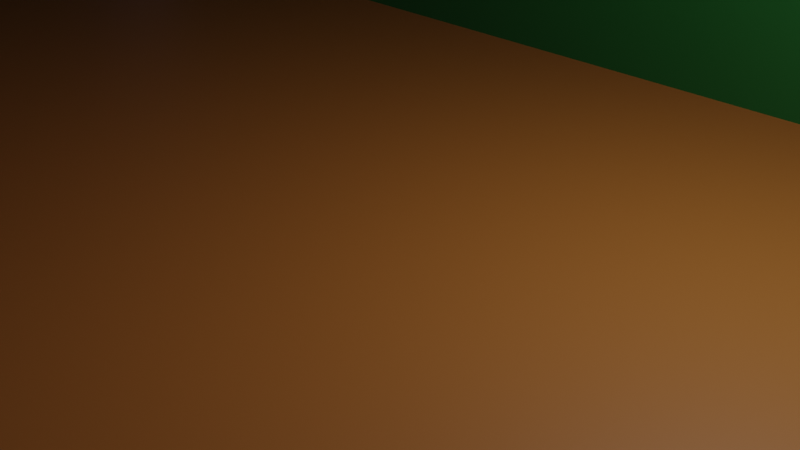 # Source: makuuhuone_sein_t1.blend  (saved by Blender 3.5.10; exported with 4.5.12 LTS)
import bpy
from mathutils import Matrix  # noqa: F401  (used for matrix-valued properties, if any)

bpy.ops.wm.read_factory_settings(use_empty=True)
scene = bpy.context.scene
scene.name = 'Scene'

# ---- collections
col_collection = bpy.data.collections.new('Collection'); scene.collection.children.link(col_collection)

# ---- images (referenced by path relative to the original .blend; pixels are not part of the script)
import os
ASSET_DIR = os.environ.get("B2B_ASSET_DIR", "")  # directory of the original .blend (textures are referenced by path, not embedded)
HERE = os.path.dirname(os.path.abspath(__file__))  # packed textures are extracted next to this script under _unpacked/

def load_image(name, relpath, width, height, colorspace="sRGB"):
    """Load a texture the original file referenced (path relative to the .blend, or extracted next to this script)."""
    p = next((c for c in (os.path.join(HERE, relpath), os.path.join(ASSET_DIR, relpath)) if relpath and os.path.exists(c)), "")
    if p:
        img = bpy.data.images.load(p, check_existing=True)
        img.name = name
    else:  # same state as the original file: an image datablock whose file is absent (Cycles renders it pink)
        img = bpy.data.images.new(name, width, height)
        img.source = "FILE"
        img.filepath = "//" + (relpath or name)
    img.colorspace_settings.name = colorspace
    return img
img_pohjapiirrus_png = load_image('pohjapiirrus.png', 'pohjapiirrus.png', 1024, 1024, 'sRGB')
img_unity_9umklap5jc_png = load_image('Unity_9uMKlaP5Jc.png', 'Unity_9uMKlaP5Jc.png', 1024, 1024, 'sRGB')

# ---- materials (node trees are filled in below, after node groups)
mat_pohjapiirrus = bpy.data.materials.new('pohjapiirrus')
mat_pohjapiirrus.surface_render_method = 'BLENDED'
mat_pohjapiirrus.blend_method = 'BLEND'
mat_katto = bpy.data.materials.new('Katto')
mat_katto.use_transparent_shadow = False
mat_lattia = bpy.data.materials.new('lattia')
mat_lattia.use_transparent_shadow = False
mat_sein_t = bpy.data.materials.new('seinät')
mat_sein_t.use_transparent_shadow = False
mat_kulissi = bpy.data.materials.new('Kulissi')
mat_kulissi.use_transparent_shadow = False
mat_unity_9umklap5jc = bpy.data.materials.new('Unity_9uMKlaP5Jc')
mat_unity_9umklap5jc.surface_render_method = 'BLENDED'
mat_unity_9umklap5jc.blend_method = 'BLEND'

# ---- material node trees
mat_pohjapiirrus.use_nodes = True; mat_pohjapiirrus.node_tree.nodes.clear()
_N = mat_pohjapiirrus.node_tree.nodes; _L = mat_pohjapiirrus.node_tree.links
n0 = _N.new('ShaderNodeBsdfPrincipled'); n0.name = 'Principled BSDF'; n0.location = (249, 275)
n0.distribution = 'GGX'
n0.subsurface_method = 'RANDOM_WALK_SKIN'
n0.inputs[3].default_value = 1.45
n0.inputs[28].default_value = 1.0
n1 = _N.new('ShaderNodeOutputMaterial'); n1.name = 'Material Output'; n1.location = (549, 275)
n2 = _N.new('ShaderNodeTexImage'); n2.name = 'Image Texture'; n2.location = (-249, 189)
n2.image = img_pohjapiirrus_png
n2.extension = 'CLIP'
_L.new(n2.outputs[0], n0.inputs[0])
_L.new(n0.outputs[0], n1.inputs[0])
_L.new(n2.outputs[0], n0.inputs[4])
_L.new(n2.outputs[0], n0.inputs[27])
n1.is_active_output = True
mat_katto.use_nodes = True; mat_katto.node_tree.nodes.clear()
_N = mat_katto.node_tree.nodes; _L = mat_katto.node_tree.links
n0 = _N.new('ShaderNodeBsdfPrincipled'); n0.name = 'Principled BSDF'; n0.location = (10, 300)
n0.distribution = 'GGX'
n0.subsurface_method = 'RANDOM_WALK_SKIN'
n0.inputs[0].default_value = (0.01606, 0.04072, 0.281, 1.0)
n0.inputs[3].default_value = 1.45
n0.inputs[27].default_value = (0.0, 0.0, 0.0, 1.0)
n0.inputs[28].default_value = 1.0
n1 = _N.new('ShaderNodeOutputMaterial'); n1.name = 'Material Output'; n1.location = (300, 300)
_L.new(n0.outputs[0], n1.inputs[0])
n1.is_active_output = True
mat_lattia.use_nodes = True; mat_lattia.node_tree.nodes.clear()
_N = mat_lattia.node_tree.nodes; _L = mat_lattia.node_tree.links
n0 = _N.new('ShaderNodeBsdfPrincipled'); n0.name = 'Principled BSDF'; n0.location = (10, 300)
n0.distribution = 'GGX'
n0.subsurface_method = 'RANDOM_WALK_SKIN'
n0.inputs[0].default_value = (0.281, 0.09738, 0.01606, 1.0)
n0.inputs[3].default_value = 1.45
n0.inputs[27].default_value = (0.0, 0.0, 0.0, 1.0)
n0.inputs[28].default_value = 1.0
n1 = _N.new('ShaderNodeOutputMaterial'); n1.name = 'Material Output'; n1.location = (300, 300)
_L.new(n0.outputs[0], n1.inputs[0])
n1.is_active_output = True
mat_sein_t.use_nodes = True; mat_sein_t.node_tree.nodes.clear()
_N = mat_sein_t.node_tree.nodes; _L = mat_sein_t.node_tree.links
n0 = _N.new('ShaderNodeBsdfPrincipled'); n0.name = 'Principled BSDF'; n0.location = (10, 300)
n0.distribution = 'GGX'
n0.subsurface_method = 'RANDOM_WALK_SKIN'
n0.inputs[0].default_value = (0.006421, 0.09462, 0.01555, 1.0)
n0.inputs[3].default_value = 1.45
n0.inputs[27].default_value = (0.0, 0.0, 0.0, 1.0)
n0.inputs[28].default_value = 1.0
n1 = _N.new('ShaderNodeOutputMaterial'); n1.name = 'Material Output'; n1.location = (300, 300)
_L.new(n0.outputs[0], n1.inputs[0])
n1.is_active_output = True
mat_kulissi.use_nodes = True; mat_kulissi.node_tree.nodes.clear()
_N = mat_kulissi.node_tree.nodes; _L = mat_kulissi.node_tree.links
n0 = _N.new('ShaderNodeBsdfPrincipled'); n0.name = 'Principled BSDF'; n0.location = (10, 300)
n0.distribution = 'GGX'
n0.subsurface_method = 'RANDOM_WALK_SKIN'
n0.inputs[0].default_value = (0.0, 0.0, 0.0, 1.0)
n0.inputs[3].default_value = 1.45
n0.inputs[27].default_value = (0.0, 0.0, 0.0, 1.0)
n0.inputs[28].default_value = 1.0
n1 = _N.new('ShaderNodeOutputMaterial'); n1.name = 'Material Output'; n1.location = (300, 300)
_L.new(n0.outputs[0], n1.inputs[0])
n1.is_active_output = True
mat_unity_9umklap5jc.use_nodes = True; mat_unity_9umklap5jc.node_tree.nodes.clear()
_N = mat_unity_9umklap5jc.node_tree.nodes; _L = mat_unity_9umklap5jc.node_tree.links
n0 = _N.new('ShaderNodeOutputMaterial'); n0.name = 'Material Output'; n0.location = (300, 300)
n1 = _N.new('ShaderNodeTexImage'); n1.name = 'Image Texture'; n1.location = (-200, 300)
n1.image = img_unity_9umklap5jc_png
n1.extension = 'CLIP'
n2 = _N.new('ShaderNodeBsdfPrincipled'); n2.name = 'Principled BSDF'; n2.location = (0, 300)
n2.distribution = 'GGX'
n2.subsurface_method = 'RANDOM_WALK_SKIN'
n2.inputs[3].default_value = 1.45
n2.inputs[27].default_value = (0.0, 0.0, 0.0, 1.0)
n2.inputs[28].default_value = 1.0
_L.new(n1.outputs[0], n2.inputs[0])
_L.new(n1.outputs[1], n2.inputs[4])
_L.new(n2.outputs[0], n0.inputs[0])
n0.is_active_output = True

# ---- world
world_world = bpy.data.worlds.new('World'); scene.world = world_world
world_world.use_nodes = True; world_world.node_tree.nodes.clear()
_N = world_world.node_tree.nodes; _L = world_world.node_tree.links
n0 = _N.new('ShaderNodeOutputWorld'); n0.name = 'World Output'; n0.location = (300, 300)
n1 = _N.new('ShaderNodeBackground'); n1.name = 'Background'; n1.location = (10, 300)
n1.inputs[0].default_value = (0.05088, 0.05088, 0.05088, 1.0)
_L.new(n1.outputs[0], n0.inputs[0])
n0.is_active_output = True
world_world.color = (0.05088, 0.05088, 0.05088)
world_world.use_sun_shadow = False
world_world.sun_shadow_jitter_overblur = 0.0

# ---- cameras
cam_camera = bpy.data.cameras.new('Camera')
cam_camera.clip_end = 100.0
cam_camera.ortho_scale = 7.314

# ---- lights
light_light = bpy.data.lights.new('Light', 'POINT')
light_light.transmission_factor = 0.0
light_light.energy = 1000.0
light_light.shadow_soft_size = 0.1
light_light.shadow_maximum_resolution = 0.006
light_light.use_absolute_resolution = True

# ---- meshes
me_pohjapiirrus = bpy.data.meshes.new('pohjapiirrus')
me_pohjapiirrus.from_pydata([(-1.031, -0.5, 0.0), (1.031, -0.5, 0.0), (-1.031, 0.5, 0.0), (1.031, 0.5, 0.0)], [], [(0, 1, 3, 2)])
_uv = me_pohjapiirrus.uv_layers.new(name='UVMap')
_uv.uv.foreach_set('vector', [0.0, 0.0, 1.0, 0.0, 1.0, 1.0, 0.0, 1.0])
me_pohjapiirrus.materials.append(mat_pohjapiirrus)
me_pohjapiirrus.update()
me_cube_003 = bpy.data.meshes.new('Cube.003')
me_cube_003.from_pydata([(20.9, 5.389, 12.52), (20.9, -10.22, 12.52), (20.9, -10.22, -0.009486), (-23.14, 5.389, 12.52), (-23.14, -10.22, 12.52), (-23.14, -10.22, -0.009486), (14.49, -10.22, -0.009486), (14.49, 5.389, 12.52), (8.076, 5.389, 12.52), (14.49, -10.22, 12.52), (8.076, -10.22, -0.009486), (8.076, -10.22, 12.52), (20.9, -10.22, 7.843), (-23.14, -10.22, 7.843), (20.9, -10.22, 3.917), (-23.14, -10.22, 3.917), (-0.9636, 5.754, 7.843), (4.333, 5.754, 7.843), (-0.9636, 5.754, 10.18), (-0.9636, 5.754, 6.684), (-15.46, -10.22, -0.009486), (-15.46, -10.22, 12.52), (-15.46, 5.389, -0.009486), (-15.46, 5.389, 12.52), (-15.46, 5.389, 3.917), (-12.55, -10.22, -0.009486), (-12.55, 5.389, 12.52), (-12.55, -10.22, 12.52), (-12.55, 5.389, -0.009486), (-12.55, 5.389, 3.917), (-23.14, -10.22, 6.684), (20.9, -10.22, 6.684), (4.333, 5.754, 10.18), (4.333, 5.754, 6.684), (-15.46, 5.389, 6.684), (-12.55, 5.389, 6.684), (-0.9636, -10.22, -0.009486), (-0.9636, 5.389, 12.52), (-0.9636, -10.22, 12.52), (-0.9636, 5.389, 7.843), (-0.9636, 5.389, 6.684), (4.333, -10.22, -0.009486), (4.333, 5.389, 12.52), (4.333, -10.22, 12.52), (4.333, 5.389, 7.843), (4.333, 5.389, 6.684), (20.9, -10.22, 10.18), (-23.14, -10.22, 10.18), (-0.9636, 5.389, 10.18), (4.333, 5.389, 10.18), (-12.55, 5.714, -0.009486), (-15.46, 5.714, -0.009486), (-12.55, 5.714, 3.917), (-15.46, 5.714, 3.917), (-15.46, 5.714, 6.684), (-12.55, 5.714, 6.684), (-23.14, -10.22, 18.21), (14.49, -10.22, 18.21), (8.076, -10.22, 18.21), (-15.46, -10.22, 18.21), (-12.55, -10.22, 18.21), (-0.9636, -10.22, 18.21), (4.333, -10.22, 18.21), (20.9, -10.22, -4.464), (-23.14, -10.22, -4.462), (14.49, -10.22, -4.462), (8.076, -10.22, -4.462), (-15.46, -10.22, -4.462), (-12.55, -10.22, -4.462), (-0.9636, -10.22, -4.462), (4.333, -10.22, -4.462), (31.74, -10.22, 12.52), (31.74, -10.22, -0.009486), (31.74, -10.22, 7.843), (31.74, -10.22, 3.917), (31.74, -10.22, 6.684), (31.74, -10.22, 10.18), (-34.18, -10.22, -0.009486), (-34.18, -10.22, 7.843), (-34.18, -10.22, 3.917), (-34.18, -10.22, 6.684), (-34.18, -10.22, 10.18), (-34.18, -10.22, -4.462), (31.74, -10.22, -4.462), (20.9, -10.22, 18.21), (31.74, -10.22, 18.21), (-34.18, -10.22, 12.52), (-34.18, -10.22, 18.21)], [], [(9, 11, 8, 7), (45, 44, 17, 33), (1, 9, 7, 0), (21, 4, 3, 23), (44, 49, 32, 17), (48, 39, 16, 18), (29, 35, 55, 52), (27, 21, 23, 26), (38, 27, 26, 37), (34, 24, 53, 54), (39, 40, 19, 16), (49, 48, 18, 32), (43, 38, 37, 42), (11, 43, 42, 8), (40, 45, 33, 19), (24, 22, 51, 53), (22, 28, 50, 51), (35, 34, 54, 55), (28, 29, 52, 50), (11, 9, 57, 58), (27, 38, 61, 60), (9, 1, 84, 57), (43, 11, 58, 62), (4, 21, 59, 56), (21, 27, 60, 59), (38, 43, 62, 61), (25, 20, 67, 68), (20, 5, 64, 67), (2, 6, 65, 63), (10, 41, 70, 66), (6, 10, 66, 65), (41, 36, 69, 70), (36, 25, 68, 69), (46, 12, 73, 76), (14, 2, 72, 74), (31, 14, 74, 75), (1, 46, 76, 71), (12, 31, 75, 73), (13, 47, 81, 78), (15, 30, 80, 79), (30, 13, 78, 80), (47, 4, 86, 81), (5, 15, 79, 77), (5, 77, 82, 64), (72, 2, 63, 83), (1, 71, 85, 84), (4, 56, 87, 86)])
me_cube_003.polygons.foreach_set('material_index', [0, 0, 0, 0, 0, 0, 0, 0, 0, 0, 0, 0, 0, 0, 0, 0, 0, 0, 0, 3, 3, 3, 3, 3, 3, 3, 3, 3, 3, 3, 3, 3, 3, 3, 3, 3, 3, 3, 3, 3, 3, 3, 3, 3, 3, 3, 3])
_uv = me_cube_003.uv_layers.new(name='UVMap')
_uv.uv.foreach_set('vector', [0.8544, 0.2874, 0.7089, 0.2874, 0.7089, 0.6418, 0.8544, 0.6418, 0.6239, 0.5158, 0.6239, 0.5585, 0.6239, 0.5585, 0.6239, 0.5158, 1.0, 0.2874, 0.8544, 0.2874, 0.8544, 0.6418, 1.0, 0.6418, 0.1743, 0.2874, 0.0, 0.2874, 0.0, 0.6418, 0.1743, 0.6418, 0.6239, 0.5585, 0.6239, 0.6447, 0.6239, 0.6447, 0.6239, 0.5585, 0.5036, 0.6447, 0.5036, 0.5585, 0.5036, 0.5585, 0.5036, 0.6447, 0.2406, 0.4138, 0.2406, 0.5158, 0.2406, 0.5158, 0.2406, 0.4138, 0.2406, 0.2874, 0.1743, 0.2874, 0.1743, 0.6418, 0.2406, 0.6418, 0.5036, 0.2874, 0.2406, 0.2874, 0.2406, 0.6418, 0.5036, 0.6418, 0.1743, 0.5158, 0.1743, 0.4138, 0.1743, 0.4138, 0.1743, 0.5158, 0.5036, 0.5585, 0.5036, 0.5158, 0.5036, 0.5158, 0.5036, 0.5585, 0.6239, 0.6447, 0.5036, 0.6447, 0.5036, 0.6447, 0.6239, 0.6447, 0.6239, 0.2874, 0.5036, 0.2874, 0.5036, 0.6418, 0.6239, 0.6418, 0.7089, 0.2874, 0.6239, 0.2874, 0.6239, 0.6418, 0.7089, 0.6418, 0.5036, 0.5158, 0.6239, 0.5158, 0.6239, 0.5158, 0.5036, 0.5158, 0.1743, 0.4138, 0.1743, 0.269, 0.1743, 0.269, 0.1743, 0.4138, 0.1743, 0.6418, 0.2406, 0.6418, 0.2406, 0.6418, 0.1743, 0.6418, 0.2406, 0.5158, 0.1743, 0.5158, 0.1743, 0.5158, 0.2406, 0.5158, 0.2406, 0.269, 0.2406, 0.4138, 0.2406, 0.4138, 0.2406, 0.269, 0.7089, 0.2874, 0.8544, 0.2874, 0.8544, 0.2874, 0.7089, 0.2874, 0.2406, 0.2874, 0.5036, 0.2874, 0.5036, 0.2874, 0.2406, 0.2874, 0.8544, 0.2874, 1.0, 0.2874, 1.0, 0.2874, 0.8544, 0.2874, 0.6239, 0.2874, 0.7089, 0.2874, 0.7089, 0.2874, 0.6239, 0.2874, 0.0, 0.2874, 0.1743, 0.2874, 0.1743, 0.2874, 0.0, 0.2874, 0.1743, 0.2874, 0.2406, 0.2874, 0.2406, 0.2874, 0.1743, 0.2874, 0.5036, 0.2874, 0.6239, 0.2874, 0.6239, 0.2874, 0.5036, 0.2874, 0.2406, 0.2874, 0.1743, 0.2874, 0.1743, 0.2874, 0.2406, 0.2874, 0.1743, 0.2874, 0.0, 0.2874, 0.0, 0.2874, 0.1743, 0.2874, 1.0, 0.2874, 0.8544, 0.2874, 0.8544, 0.2874, 1.0, 0.2874, 0.7089, 0.2874, 0.6239, 0.2874, 0.6239, 0.2874, 0.7089, 0.2874, 0.8544, 0.2874, 0.7089, 0.2874, 0.7089, 0.2874, 0.8544, 0.2874, 0.6239, 0.2874, 0.5036, 0.2874, 0.5036, 0.2874, 0.6239, 0.2874, 0.5036, 0.2874, 0.2406, 0.2874, 0.2406, 0.2874, 0.5036, 0.2874, 0.2874, 0.6447, 0.2874, 0.5585, 0.2874, 0.5585, 0.2874, 0.6447, 0.2874, 0.4138, 0.2874, 0.269, 0.2874, 0.269, 0.2874, 0.4138, 0.2874, 0.5158, 0.2874, 0.4138, 0.2874, 0.4138, 0.2874, 0.5158, 0.2874, 0.731, 0.2874, 0.6447, 0.2874, 0.6447, 0.2874, 0.731, 0.2874, 0.5585, 0.2874, 0.5158, 0.2874, 0.5158, 0.2874, 0.5585, 0.2874, 0.5585, 0.2874, 0.6447, 0.2874, 0.6447, 0.2874, 0.5585, 0.2874, 0.4138, 0.2874, 0.5158, 0.2874, 0.5158, 0.2874, 0.4138, 0.2874, 0.5158, 0.2874, 0.5585, 0.2874, 0.5585, 0.2874, 0.5158, 0.2874, 0.6447, 0.2874, 0.731, 0.2874, 0.731, 0.2874, 0.6447, 0.2874, 0.269, 0.2874, 0.4138, 0.2874, 0.4138, 0.2874, 0.269, 0.2874, 0.269, 0.2874, 0.269, 0.2874, 0.269, 0.2874, 0.269, 0.2874, 0.269, 0.2874, 0.269, 0.2874, 0.269, 0.2874, 0.269, 0.2874, 0.731, 0.2874, 0.731, 0.2874, 0.731, 0.2874, 0.731, 0.0, 0.2874, 0.0, 0.2874, 0.0, 0.2874, 0.0, 0.2874])
me_cube_003.materials.append(mat_katto)
me_cube_003.materials.append(mat_lattia)
me_cube_003.materials.append(mat_sein_t)
me_cube_003.materials.append(mat_kulissi)
me_cube_003.update()
me_pohjapiirrus_001 = bpy.data.meshes.new('pohjapiirrus.001')
me_pohjapiirrus_001.from_pydata([(-1.031, -0.5, 0.0), (1.031, -0.5, 0.0), (-1.031, 0.5, 0.0), (1.031, 0.5, 0.0)], [], [(0, 1, 3, 2)])
_uv = me_pohjapiirrus_001.uv_layers.new(name='UVMap')
_uv.uv.foreach_set('vector', [0.0, 0.0, 1.0, 0.0, 1.0, 1.0, 0.0, 1.0])
me_pohjapiirrus_001.materials.append(mat_pohjapiirrus)
me_pohjapiirrus_001.update()
me_unity_9umklap5jc = bpy.data.meshes.new('Unity_9uMKlaP5Jc')
me_unity_9umklap5jc.from_pydata([(-1.319, -0.5, 0.0), (1.319, -0.5, 0.0), (-1.319, 0.5, 0.0), (1.319, 0.5, 0.0)], [], [(0, 1, 3, 2)])
_uv = me_unity_9umklap5jc.uv_layers.new(name='UVMap')
_uv.uv.foreach_set('vector', [0.0, 0.0, 1.0, 0.0, 1.0, 1.0, 0.0, 1.0])
me_unity_9umklap5jc.materials.append(mat_unity_9umklap5jc)
me_unity_9umklap5jc.update()
me_cube_001 = bpy.data.meshes.new('Cube.001')
me_cube_001.from_pydata([(20.9, 5.389, -0.009486), (20.9, -10.22, -0.009486), (-23.14, 5.389, -0.009486), (-23.14, -10.22, -0.009486), (14.49, -10.22, -0.009486), (8.076, 5.389, -0.009486), (14.49, 5.389, -0.009486), (8.076, -10.22, -0.009486), (-15.46, -10.22, -0.009486), (-15.46, 5.389, -0.009486), (-12.55, -10.22, -0.009486), (-12.55, 5.389, -0.009486), (-0.9636, -10.22, -0.009486), (-0.9636, 5.389, -0.009486), (4.333, -10.22, -0.009486), (4.333, 5.389, -0.009486)], [], [(4, 1, 0, 6), (7, 4, 6, 5), (14, 7, 5, 15), (3, 8, 9, 2), (8, 10, 11, 9), (10, 12, 13, 11), (12, 14, 15, 13)])
me_cube_001.polygons.foreach_set('material_index', [1, 1, 1, 1, 1, 1, 1])
_uv = me_cube_001.uv_layers.new(name='UVMap')
_uv.uv.foreach_set('vector', [0.8544, 0.2874, 1.0, 0.2874, 1.0, 0.6418, 0.8544, 0.6418, 0.7089, 0.2874, 0.8544, 0.2874, 0.8544, 0.6418, 0.7089, 0.6418, 0.6239, 0.2874, 0.7089, 0.2874, 0.7089, 0.6418, 0.6239, 0.6418, 0.0, 0.2874, 0.1743, 0.2874, 0.1743, 0.6418, 0.0, 0.6418, 0.1743, 0.2874, 0.2406, 0.2874, 0.2406, 0.6418, 0.1743, 0.6418, 0.2406, 0.2874, 0.5036, 0.2874, 0.5036, 0.6418, 0.2406, 0.6418, 0.5036, 0.2874, 0.6239, 0.2874, 0.6239, 0.6418, 0.5036, 0.6418])
me_cube_001.materials.append(mat_katto)
me_cube_001.materials.append(mat_lattia)
me_cube_001.materials.append(mat_sein_t)
me_cube_001.materials.append(mat_kulissi)
me_cube_001.update()
me_cube_002 = bpy.data.meshes.new('Cube.002')
me_cube_002.from_pydata([(20.9, 5.389, 12.52), (20.9, 5.389, -0.009486), (20.9, -10.22, 12.52), (20.9, -10.22, -0.009486), (-23.14, 5.389, 12.52), (-23.14, 5.389, -0.009486), (-23.14, -10.22, 12.52), (-23.14, -10.22, -0.009486), (8.076, 5.389, -0.009486), (14.49, 5.389, 7.843), (14.49, 5.389, 12.52), (8.076, 5.389, 12.52), (14.49, 5.389, -0.009486), (8.076, 5.389, 7.843), (20.9, 5.389, 7.843), (20.9, -10.22, 7.843), (-23.14, 5.389, 7.843), (-23.14, -10.22, 7.843), (14.49, 5.389, 3.917), (8.076, 5.389, 3.917), (20.9, 5.389, 3.917), (20.9, -10.22, 3.917), (-23.14, 5.389, 3.917), (-23.14, -10.22, 3.917), (-15.46, 5.389, -0.009486), (-15.46, 5.389, 7.843), (-15.46, 5.389, 12.52), (-15.46, 5.389, 3.917), (-12.55, 5.389, 12.52), (-12.55, 5.389, -0.009486), (-12.55, 5.389, 7.843), (-12.55, 5.389, 3.917), (-23.14, -10.22, 6.684), (20.9, -10.22, 6.684), (14.49, 5.389, 6.684), (8.076, 5.389, 6.684), (-23.14, 5.389, 6.684), (20.9, 5.389, 6.684), (-15.46, 5.389, 6.684), (-12.55, 5.389, 6.684), (-0.9636, 5.389, 12.52), (-0.9636, 5.389, -0.009486), (-0.9636, 5.389, 7.843), (-0.9636, 5.389, 3.917), (-0.9636, 5.389, 6.684), (4.333, 5.389, 12.52), (4.333, 5.389, -0.009486), (4.333, 5.389, 7.843), (4.333, 5.389, 3.917), (4.333, 5.389, 6.684), (20.9, -10.22, 10.18), (14.49, 5.389, 10.18), (8.076, 5.389, 10.18), (-23.14, -10.22, 10.18), (-23.14, 5.389, 10.18), (20.9, 5.389, 10.18), (-15.46, 5.389, 10.18), (-12.55, 5.389, 10.18), (-0.9636, 5.389, 10.18), (4.333, 5.389, 10.18)], [], [(55, 50, 2, 0), (51, 10, 11, 52), (56, 26, 4, 54), (37, 14, 9, 34), (55, 0, 10, 51), (38, 25, 16, 36), (53, 54, 4, 6), (32, 36, 16, 17), (1, 3, 21, 20), (1, 20, 18, 12), (24, 27, 22, 5), (7, 5, 22, 23), (37, 33, 15, 14), (12, 18, 19, 8), (13, 35, 19, 18, 34, 9), (39, 30, 25, 38), (57, 28, 26, 56), (58, 40, 28, 57), (44, 42, 30, 39), (41, 43, 31, 29), (43, 44, 39, 31), (20, 21, 33, 37), (23, 22, 36, 32), (27, 38, 36, 22), (20, 37, 34, 18), (48, 49, 44, 43), (46, 48, 43, 41), (59, 45, 40, 58), (52, 11, 45, 59), (35, 13, 47, 49), (8, 19, 48, 46), (19, 35, 49, 48), (13, 52, 59, 47), (42, 58, 57, 30), (30, 57, 56, 25), (17, 16, 54, 53), (14, 55, 51, 9), (25, 56, 54, 16), (9, 51, 52, 13), (14, 15, 50, 55)])
me_cube_002.polygons.foreach_set('material_index', [2, 2, 2, 2, 2, 2, 2, 2, 2, 2, 2, 2, 2, 2, 2, 2, 2, 2, 2, 2, 2, 2, 2, 2, 2, 2, 2, 2, 2, 2, 2, 2, 2, 2, 2, 2, 2, 2, 2, 2])
_uv = me_cube_002.uv_layers.new(name='UVMap')
_uv.uv.foreach_set('vector', [0.6418, 0.6447, 0.2874, 0.6447, 0.2874, 0.731, 0.6418, 0.731, 0.8544, 0.6447, 0.8544, 0.731, 0.7089, 0.731, 0.7089, 0.6447, 0.1743, 0.6447, 0.1743, 0.731, 0.0, 0.731, 0.0, 0.6447, 1.0, 0.5158, 1.0, 0.5585, 0.8544, 0.5585, 0.8544, 0.5158, 1.0, 0.6447, 1.0, 0.731, 0.8544, 0.731, 0.8544, 0.6447, 0.1743, 0.5158, 0.1743, 0.5585, 0.0, 0.5585, 0.0, 0.5158, 0.2874, 0.6447, 0.6418, 0.6447, 0.6418, 0.731, 0.2874, 0.731, 0.2874, 0.5158, 0.6418, 0.5158, 0.6418, 0.5585, 0.2874, 0.5585, 0.6418, 0.269, 0.2874, 0.269, 0.2874, 0.4138, 0.6418, 0.4138, 1.0, 0.269, 1.0, 0.4138, 0.8544, 0.4138, 0.8544, 0.269, 0.1743, 0.269, 0.1743, 0.4138, 0.0, 0.4138, 0.0, 0.269, 0.2874, 0.269, 0.6418, 0.269, 0.6418, 0.4138, 0.2874, 0.4138, 0.6418, 0.5158, 0.2874, 0.5158, 0.2874, 0.5585, 0.6418, 0.5585, 0.8544, 0.269, 0.8544, 0.4138, 0.7089, 0.4138, 0.7089, 0.269, 0.7089, 0.5585, 0.7089, 0.5158, 0.7089, 0.4138, 0.8544, 0.4138, 0.8544, 0.5158, 0.8544, 0.5585, 0.2406, 0.5158, 0.2406, 0.5585, 0.1743, 0.5585, 0.1743, 0.5158, 0.2406, 0.6447, 0.2406, 0.731, 0.1743, 0.731, 0.1743, 0.6447, 0.5036, 0.6447, 0.5036, 0.731, 0.2406, 0.731, 0.2406, 0.6447, 0.5036, 0.5158, 0.5036, 0.5585, 0.2406, 0.5585, 0.2406, 0.5158, 0.5036, 0.269, 0.5036, 0.4138, 0.2406, 0.4138, 0.2406, 0.269, 0.5036, 0.4138, 0.5036, 0.5158, 0.2406, 0.5158, 0.2406, 0.4138, 0.6418, 0.4138, 0.2874, 0.4138, 0.2874, 0.5158, 0.6418, 0.5158, 0.2874, 0.4138, 0.6418, 0.4138, 0.6418, 0.5158, 0.2874, 0.5158, 0.1743, 0.4138, 0.1743, 0.5158, 0.0, 0.5158, 0.0, 0.4138, 1.0, 0.4138, 1.0, 0.5158, 0.8544, 0.5158, 0.8544, 0.4138, 0.6239, 0.4138, 0.6239, 0.5158, 0.5036, 0.5158, 0.5036, 0.4138, 0.6239, 0.269, 0.6239, 0.4138, 0.5036, 0.4138, 0.5036, 0.269, 0.6239, 0.6447, 0.6239, 0.731, 0.5036, 0.731, 0.5036, 0.6447, 0.7089, 0.6447, 0.7089, 0.731, 0.6239, 0.731, 0.6239, 0.6447, 0.7089, 0.5158, 0.7089, 0.5585, 0.6239, 0.5585, 0.6239, 0.5158, 0.7089, 0.269, 0.7089, 0.4138, 0.6239, 0.4138, 0.6239, 0.269, 0.7089, 0.4138, 0.7089, 0.5158, 0.6239, 0.5158, 0.6239, 0.4138, 0.7089, 0.5585, 0.7089, 0.6447, 0.6239, 0.6447, 0.6239, 0.5585, 0.5036, 0.5585, 0.5036, 0.6447, 0.2406, 0.6447, 0.2406, 0.5585, 0.2406, 0.5585, 0.2406, 0.6447, 0.1743, 0.6447, 0.1743, 0.5585, 0.2874, 0.5585, 0.6418, 0.5585, 0.6418, 0.6447, 0.2874, 0.6447, 1.0, 0.5585, 1.0, 0.6447, 0.8544, 0.6447, 0.8544, 0.5585, 0.1743, 0.5585, 0.1743, 0.6447, 0.0, 0.6447, 0.0, 0.5585, 0.8544, 0.5585, 0.8544, 0.6447, 0.7089, 0.6447, 0.7089, 0.5585, 0.6418, 0.5585, 0.2874, 0.5585, 0.2874, 0.6447, 0.6418, 0.6447])
me_cube_002.materials.append(mat_katto)
me_cube_002.materials.append(mat_lattia)
me_cube_002.materials.append(mat_sein_t)
me_cube_002.materials.append(mat_kulissi)
me_cube_002.update()

# ---- objects
ob_light = bpy.data.objects.new('Light', light_light)
ob_camera = bpy.data.objects.new('Camera', cam_camera)
ob_pohjapiirrus = bpy.data.objects.new('pohjapiirrus', me_pohjapiirrus)
ob_cube_002 = bpy.data.objects.new('Cube.002', me_cube_003)
ob_pohjapiirrus_001 = bpy.data.objects.new('pohjapiirrus.001', me_pohjapiirrus_001)
ob_unity_9umklap5jc = bpy.data.objects.new('Unity_9uMKlaP5Jc', me_unity_9umklap5jc)
ob_cube_001 = bpy.data.objects.new('Cube.001', me_cube_001)
ob_cube_003 = bpy.data.objects.new('Cube.003', me_cube_002)

# ---- transforms, parenting, visibility, modifiers, constraints
ob_light.location = (4.076, 1.005, 5.904)
ob_light.rotation_euler = (0.6503, 0.05522, 1.866)
ob_light.lock_rotations_4d = False
ob_light.empty_display_type = 'ARROWS'
ob_light.color = (0.0, 0.0, 0.0, 0.0)
ob_light.lineart.crease_threshold = 0.0
ob_camera.location = (7.359, -6.926, 4.958)
ob_camera.rotation_euler = (1.109, 0.0, 0.8149)
ob_camera.lock_rotations_4d = False
ob_camera.empty_display_type = 'ARROWS'
ob_camera.color = (0.0, 0.0, 0.0, 0.0)
ob_camera.display_type = 'WIRE'
ob_camera.lineart.crease_threshold = 0.0
ob_pohjapiirrus.location = (1.466, 0.0, -5.925)
ob_pohjapiirrus.rotation_euler = (3.142, -9.483e-09, 3.142)
ob_pohjapiirrus.scale = (-28.81, 28.81, 28.81)
ob_pohjapiirrus.hide_select = True
ob_cube_002.location = (0.0, 0.0, 0.0)
ob_pohjapiirrus_001.location = (1.466, 0.0, 24.07)
ob_pohjapiirrus_001.rotation_euler = (3.142, -9.483e-09, 3.142)
ob_pohjapiirrus_001.scale = (-28.81, 28.81, 28.81)
ob_pohjapiirrus_001.hide_select = True
ob_unity_9umklap5jc.location = (0.0, 7.239, 8.893)
ob_unity_9umklap5jc.rotation_euler = (1.571, -0.0, 6.283)
ob_unity_9umklap5jc.scale = (18.11, 18.11, 18.11)
ob_cube_001.location = (0.0, 0.0, 0.0)
ob_cube_003.location = (0.0, 0.0, 0.0)

# ---- collection membership
col_collection.objects.link(ob_light)
col_collection.objects.link(ob_camera)
col_collection.objects.link(ob_pohjapiirrus)
col_collection.objects.link(ob_cube_002)
col_collection.objects.link(ob_pohjapiirrus_001)
col_collection.objects.link(ob_unity_9umklap5jc)
col_collection.objects.link(ob_cube_001)
col_collection.objects.link(ob_cube_003)

# ---- scene / render settings (as saved in the file)
scene.camera = ob_camera
scene.frame_start = 1; scene.frame_end = 250; scene.frame_set(12)
scene.render.engine = 'BLENDER_EEVEE_NEXT'
scene.cycles.sampling_pattern = 'TABULATED_SOBOL'
scene.eevee.taa_samples = 1
scene.view_settings.view_transform = 'Filmic'
bpy.context.view_layer.update()
